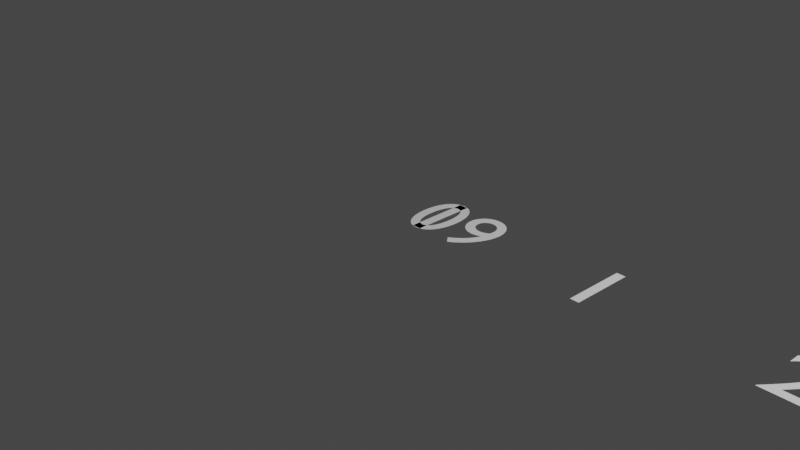# Source: animationnodes_test.blend  (saved by Blender 2.80.75; exported with 4.5.12 LTS)
import bpy
from mathutils import Matrix  # noqa: F401  (used for matrix-valued properties, if any)

bpy.ops.wm.read_factory_settings(use_empty=True)
scene = bpy.context.scene
scene.name = 'Scene'

# ---- collections
col_collection = bpy.data.collections.new('Collection'); scene.collection.children.link(col_collection)
col_animation_nodes_object_container = bpy.data.collections.new('Animation Nodes Object Container'); scene.collection.children.link(col_animation_nodes_object_container)

# ---- world
world_world = bpy.data.worlds.new('World'); scene.world = world_world
world_world.use_nodes = True; world_world.node_tree.nodes.clear()
_N = world_world.node_tree.nodes; _L = world_world.node_tree.links
n0 = _N.new('ShaderNodeOutputWorld'); n0.name = 'World Output'; n0.location = (300, 300)
n1 = _N.new('ShaderNodeBackground'); n1.name = 'Background'; n1.location = (10, 300)
n1.inputs[0].default_value = (0.05088, 0.05088, 0.05088, 1.0)
_L.new(n1.outputs[0], n0.inputs[0])
n0.is_active_output = True
world_world.color = (0.05088, 0.05088, 0.05088)
world_world.use_sun_shadow = False
world_world.sun_shadow_jitter_overblur = 0.0

# ---- cameras
cam_camera = bpy.data.cameras.new('Camera')
cam_camera.clip_end = 100.0
cam_camera.ortho_scale = 7.314

# ---- lights
light_light = bpy.data.lights.new('Light', 'POINT')
light_light.transmission_factor = 0.0
light_light.energy = 1000.0
light_light.shadow_soft_size = 0.1
light_light.shadow_maximum_resolution = 0.006
light_light.use_absolute_resolution = True

# ---- curves / text
txt_text = bpy.data.curves.new('Text', 'FONT')
txt_text.dimensions = '2D'
txt_text.body = '19'
txt_text.use_path_clamp = True
txt_text_001 = bpy.data.curves.new('Text.001', 'FONT')
txt_text_001.dimensions = '2D'
txt_text_001.body = '0'
txt_text_001.use_path_clamp = True
txt_text_002 = bpy.data.curves.new('Text.002', 'FONT')
txt_text_002.dimensions = '2D'
txt_text_002.body = '1'
txt_text_002.use_path_clamp = True
txt_text_003 = bpy.data.curves.new('Text.003', 'FONT')
txt_text_003.dimensions = '2D'
txt_text_003.body = '2'
txt_text_003.use_path_clamp = True
txt_text_004 = bpy.data.curves.new('Text.004', 'FONT')
txt_text_004.dimensions = '2D'
txt_text_004.body = '3'
txt_text_004.use_path_clamp = True
txt_text_005 = bpy.data.curves.new('Text.005', 'FONT')
txt_text_005.dimensions = '2D'
txt_text_005.body = '4'
txt_text_005.use_path_clamp = True
txt_text_006 = bpy.data.curves.new('Text.006', 'FONT')
txt_text_006.dimensions = '2D'
txt_text_006.body = '5'
txt_text_006.use_path_clamp = True
txt_text_007 = bpy.data.curves.new('Text.007', 'FONT')
txt_text_007.dimensions = '2D'
txt_text_007.body = '6'
txt_text_007.use_path_clamp = True
txt_text_008 = bpy.data.curves.new('Text.008', 'FONT')
txt_text_008.dimensions = '2D'
txt_text_008.body = '7'
txt_text_008.use_path_clamp = True
txt_text_009 = bpy.data.curves.new('Text.009', 'FONT')
txt_text_009.dimensions = '2D'
txt_text_009.body = '8'
txt_text_009.use_path_clamp = True
txt_text_010 = bpy.data.curves.new('Text.010', 'FONT')
txt_text_010.dimensions = '2D'
txt_text_010.body = '9'
txt_text_010.use_path_clamp = True
txt_text_011 = bpy.data.curves.new('Text.011', 'FONT')
txt_text_011.dimensions = '2D'
txt_text_011.body = '10'
txt_text_011.use_path_clamp = True
txt_text_012 = bpy.data.curves.new('Text.012', 'FONT')
txt_text_012.dimensions = '2D'
txt_text_012.body = '11'
txt_text_012.use_path_clamp = True
txt_text_013 = bpy.data.curves.new('Text.013', 'FONT')
txt_text_013.dimensions = '2D'
txt_text_013.body = '12'
txt_text_013.use_path_clamp = True
txt_text_014 = bpy.data.curves.new('Text.014', 'FONT')
txt_text_014.dimensions = '2D'
txt_text_014.body = '13'
txt_text_014.use_path_clamp = True
txt_text_015 = bpy.data.curves.new('Text.015', 'FONT')
txt_text_015.dimensions = '2D'
txt_text_015.body = '14'
txt_text_015.use_path_clamp = True
txt_text_016 = bpy.data.curves.new('Text.016', 'FONT')
txt_text_016.dimensions = '2D'
txt_text_016.body = '15'
txt_text_016.use_path_clamp = True
txt_text_017 = bpy.data.curves.new('Text.017', 'FONT')
txt_text_017.dimensions = '2D'
txt_text_017.body = '16'
txt_text_017.use_path_clamp = True
txt_text_018 = bpy.data.curves.new('Text.018', 'FONT')
txt_text_018.dimensions = '2D'
txt_text_018.body = '17'
txt_text_018.use_path_clamp = True
txt_text_019 = bpy.data.curves.new('Text.019', 'FONT')
txt_text_019.dimensions = '2D'
txt_text_019.body = '18'
txt_text_019.use_path_clamp = True
txt_text_020 = bpy.data.curves.new('Text.020', 'FONT')
txt_text_020.dimensions = '2D'
txt_text_020.body = '19'
txt_text_020.use_path_clamp = True

# ---- objects
ob_light = bpy.data.objects.new('Light', light_light)
ob_camera = bpy.data.objects.new('Camera', cam_camera)
ob_text = bpy.data.objects.new('Text', txt_text)
ob_instance_yamcz_0 = bpy.data.objects.new('instance_yamcz_0', txt_text_001)
ob_instance_yamcz_1 = bpy.data.objects.new('instance_yamcz_1', txt_text_002)
ob_instance_yamcz_2 = bpy.data.objects.new('instance_yamcz_2', txt_text_003)
ob_instance_yamcz_3 = bpy.data.objects.new('instance_yamcz_3', txt_text_004)
ob_instance_yamcz_4 = bpy.data.objects.new('instance_yamcz_4', txt_text_005)
ob_instance_yamcz_5 = bpy.data.objects.new('instance_yamcz_5', txt_text_006)
ob_instance_yamcz_6 = bpy.data.objects.new('instance_yamcz_6', txt_text_007)
ob_instance_yamcz_7 = bpy.data.objects.new('instance_yamcz_7', txt_text_008)
ob_instance_yamcz_8 = bpy.data.objects.new('instance_yamcz_8', txt_text_009)
ob_instance_yamcz_9 = bpy.data.objects.new('instance_yamcz_9', txt_text_010)
ob_instance_yamcz_10 = bpy.data.objects.new('instance_yamcz_10', txt_text_011)
ob_instance_yamcz_11 = bpy.data.objects.new('instance_yamcz_11', txt_text_012)
ob_instance_yamcz_12 = bpy.data.objects.new('instance_yamcz_12', txt_text_013)
ob_instance_yamcz_13 = bpy.data.objects.new('instance_yamcz_13', txt_text_014)
ob_instance_yamcz_14 = bpy.data.objects.new('instance_yamcz_14', txt_text_015)
ob_instance_yamcz_15 = bpy.data.objects.new('instance_yamcz_15', txt_text_016)
ob_instance_yamcz_16 = bpy.data.objects.new('instance_yamcz_16', txt_text_017)
ob_instance_yamcz_17 = bpy.data.objects.new('instance_yamcz_17', txt_text_018)
ob_instance_yamcz_18 = bpy.data.objects.new('instance_yamcz_18', txt_text_019)
ob_instance_yamcz_19 = bpy.data.objects.new('instance_yamcz_19', txt_text_020)

# ---- transforms, parenting, visibility, modifiers, constraints
ob_light.location = (4.076, 1.005, 5.904)
ob_light.rotation_euler = (0.6503, 0.05522, 1.866)
ob_light.lock_rotations_4d = False
ob_light.empty_display_type = 'ARROWS'
ob_light.color = (0.0, 0.0, 0.0, 0.0)
ob_light.lineart.crease_threshold = 0.0
ob_camera.location = (7.359, -6.926, 4.958)
ob_camera.rotation_euler = (1.109, 0.0, 0.8149)
ob_camera.lock_rotations_4d = False
ob_camera.empty_display_type = 'ARROWS'
ob_camera.color = (0.0, 0.0, 0.0, 0.0)
ob_camera.display_type = 'WIRE'
ob_camera.lineart.crease_threshold = 0.0
ob_text.location = (0.0, 0.0, 0.0)
ob_text.lineart.crease_threshold = 0.0
ob_instance_yamcz_0.location = (0.0, 0.0, 0.0)
ob_instance_yamcz_0.lineart.crease_threshold = 0.0
ob_instance_yamcz_1.location = (2.0, 0.0, 0.0)
ob_instance_yamcz_1.lineart.crease_threshold = 0.0
ob_instance_yamcz_2.location = (4.0, 0.0, 0.0)
ob_instance_yamcz_2.lineart.crease_threshold = 0.0
ob_instance_yamcz_3.location = (6.0, 0.0, 0.0)
ob_instance_yamcz_3.lineart.crease_threshold = 0.0
ob_instance_yamcz_4.location = (8.0, 0.0, 0.0)
ob_instance_yamcz_4.lineart.crease_threshold = 0.0
ob_instance_yamcz_5.location = (10.0, 0.0, 0.0)
ob_instance_yamcz_5.lineart.crease_threshold = 0.0
ob_instance_yamcz_6.location = (12.0, 0.0, 0.0)
ob_instance_yamcz_6.lineart.crease_threshold = 0.0
ob_instance_yamcz_7.location = (14.0, 0.0, 0.0)
ob_instance_yamcz_7.lineart.crease_threshold = 0.0
ob_instance_yamcz_8.location = (16.0, 0.0, 0.0)
ob_instance_yamcz_8.lineart.crease_threshold = 0.0
ob_instance_yamcz_9.location = (18.0, 0.0, 0.0)
ob_instance_yamcz_9.lineart.crease_threshold = 0.0
ob_instance_yamcz_10.location = (20.0, 0.0, 0.0)
ob_instance_yamcz_10.lineart.crease_threshold = 0.0
ob_instance_yamcz_11.location = (22.0, 0.0, 0.0)
ob_instance_yamcz_11.lineart.crease_threshold = 0.0
ob_instance_yamcz_12.location = (24.0, 0.0, 0.0)
ob_instance_yamcz_12.lineart.crease_threshold = 0.0
ob_instance_yamcz_13.location = (26.0, 0.0, 0.0)
ob_instance_yamcz_13.lineart.crease_threshold = 0.0
ob_instance_yamcz_14.location = (28.0, 0.0, 0.0)
ob_instance_yamcz_14.lineart.crease_threshold = 0.0
ob_instance_yamcz_15.location = (30.0, 0.0, 0.0)
ob_instance_yamcz_15.lineart.crease_threshold = 0.0
ob_instance_yamcz_16.location = (32.0, 0.0, 0.0)
ob_instance_yamcz_16.lineart.crease_threshold = 0.0
ob_instance_yamcz_17.location = (34.0, 0.0, 0.0)
ob_instance_yamcz_17.lineart.crease_threshold = 0.0
ob_instance_yamcz_18.location = (36.0, 0.0, 0.0)
ob_instance_yamcz_18.lineart.crease_threshold = 0.0
ob_instance_yamcz_19.location = (38.0, 0.0, 0.0)
ob_instance_yamcz_19.lineart.crease_threshold = 0.0

# ---- collection membership
col_collection.objects.link(ob_light)
col_collection.objects.link(ob_camera)
col_collection.objects.link(ob_text)
col_animation_nodes_object_container.objects.link(ob_instance_yamcz_0)
col_animation_nodes_object_container.objects.link(ob_instance_yamcz_1)
col_animation_nodes_object_container.objects.link(ob_instance_yamcz_2)
col_animation_nodes_object_container.objects.link(ob_instance_yamcz_3)
col_animation_nodes_object_container.objects.link(ob_instance_yamcz_4)
col_animation_nodes_object_container.objects.link(ob_instance_yamcz_5)
col_animation_nodes_object_container.objects.link(ob_instance_yamcz_6)
col_animation_nodes_object_container.objects.link(ob_instance_yamcz_7)
col_animation_nodes_object_container.objects.link(ob_instance_yamcz_8)
col_animation_nodes_object_container.objects.link(ob_instance_yamcz_9)
col_animation_nodes_object_container.objects.link(ob_instance_yamcz_10)
col_animation_nodes_object_container.objects.link(ob_instance_yamcz_11)
col_animation_nodes_object_container.objects.link(ob_instance_yamcz_12)
col_animation_nodes_object_container.objects.link(ob_instance_yamcz_13)
col_animation_nodes_object_container.objects.link(ob_instance_yamcz_14)
col_animation_nodes_object_container.objects.link(ob_instance_yamcz_15)
col_animation_nodes_object_container.objects.link(ob_instance_yamcz_16)
col_animation_nodes_object_container.objects.link(ob_instance_yamcz_17)
col_animation_nodes_object_container.objects.link(ob_instance_yamcz_18)
col_animation_nodes_object_container.objects.link(ob_instance_yamcz_19)

# ---- scene / render settings (as saved in the file)
scene.camera = ob_camera
scene.frame_start = 1; scene.frame_end = 250; scene.frame_set(1)
scene.render.engine = 'BLENDER_EEVEE_NEXT'
scene.cycles.use_denoising = False
scene.cycles.samples = 128
scene.cycles.sampling_pattern = 'TABULATED_SOBOL'
scene.cycles.use_adaptive_sampling = False
scene.cycles.use_light_tree = False
scene.view_settings.view_transform = 'Filmic'
bpy.context.view_layer.update()
